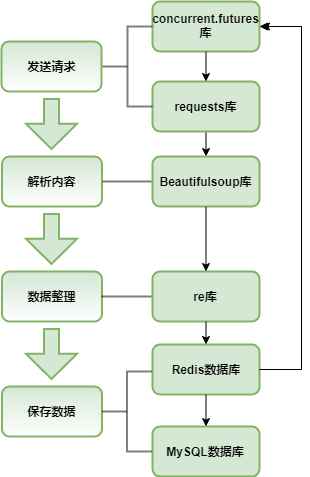

The diagram above was exported from draw.io. Its source (the exported page's mxGraphModel, read from the mxfile embedded in the PNG):
<mxGraphModel dx="1010" dy="579" grid="1" gridSize="10" guides="1" tooltips="1" connect="1" arrows="1" fold="1" page="1" pageScale="1" pageWidth="827" pageHeight="1169" math="0" shadow="0">
  <root>
    <mxCell id="0" />
    <mxCell id="1" parent="0" />
    <mxCell id="4Dj3XYTSy1ZKIT1QVW1Q-1" value="发送请求" style="rounded=1;whiteSpace=wrap;html=1;fillColor=#d5e8d4;strokeColor=#82b366;strokeWidth=2;fontStyle=1;gradientColor=#ffffff;" vertex="1" parent="1">
      <mxGeometry x="260" y="110" width="100" height="50" as="geometry" />
    </mxCell>
    <mxCell id="4Dj3XYTSy1ZKIT1QVW1Q-5" value="解析内容" style="rounded=1;whiteSpace=wrap;html=1;fillColor=#d5e8d4;strokeColor=#82b366;strokeWidth=2;fontStyle=1;gradientColor=#ffffff;" vertex="1" parent="1">
      <mxGeometry x="260.5" y="225" width="100" height="50" as="geometry" />
    </mxCell>
    <mxCell id="4Dj3XYTSy1ZKIT1QVW1Q-6" value="数据整理" style="rounded=1;whiteSpace=wrap;html=1;fillColor=#d5e8d4;strokeColor=#82b366;strokeWidth=2;fontStyle=1;gradientColor=#ffffff;" vertex="1" parent="1">
      <mxGeometry x="260.5" y="340" width="100" height="50" as="geometry" />
    </mxCell>
    <mxCell id="4Dj3XYTSy1ZKIT1QVW1Q-7" value="保存数据" style="rounded=1;whiteSpace=wrap;html=1;fillColor=#d5e8d4;strokeColor=#82b366;strokeWidth=2;fontStyle=1;gradientColor=#ffffff;" vertex="1" parent="1">
      <mxGeometry x="260.5" y="455" width="100" height="50" as="geometry" />
    </mxCell>
    <mxCell id="4Dj3XYTSy1ZKIT1QVW1Q-11" value="" style="html=1;shadow=0;dashed=0;align=center;verticalAlign=middle;shape=mxgraph.arrows2.arrow;dy=0.71;dx=25.2;direction=south;notch=0;strokeWidth=2;labelPosition=center;verticalLabelPosition=middle;fillColor=#d5e8d4;strokeColor=#82b366;" vertex="1" parent="1">
      <mxGeometry x="284.5" y="167.5" width="51" height="50" as="geometry" />
    </mxCell>
    <mxCell id="4Dj3XYTSy1ZKIT1QVW1Q-14" value="" style="html=1;shadow=0;dashed=0;align=center;verticalAlign=middle;shape=mxgraph.arrows2.arrow;dy=0.71;dx=25.2;direction=south;notch=0;strokeWidth=2;labelPosition=center;verticalLabelPosition=middle;fillColor=#d5e8d4;strokeColor=#82b366;" vertex="1" parent="1">
      <mxGeometry x="284.5" y="282.5" width="51" height="50" as="geometry" />
    </mxCell>
    <mxCell id="4Dj3XYTSy1ZKIT1QVW1Q-15" value="" style="html=1;shadow=0;dashed=0;align=center;verticalAlign=middle;shape=mxgraph.arrows2.arrow;dy=0.71;dx=25.2;direction=south;notch=0;strokeWidth=2;labelPosition=center;verticalLabelPosition=middle;fillColor=#d5e8d4;strokeColor=#82b366;" vertex="1" parent="1">
      <mxGeometry x="284.5" y="397.5" width="51" height="50" as="geometry" />
    </mxCell>
    <mxCell id="4Dj3XYTSy1ZKIT1QVW1Q-26" value="concurrent.futures&lt;br&gt;库" style="rounded=1;whiteSpace=wrap;html=1;fillColor=#d5e8d4;strokeColor=#82b366;strokeWidth=2;fontStyle=1" vertex="1" parent="1">
      <mxGeometry x="411" y="70" width="107" height="50" as="geometry" />
    </mxCell>
    <mxCell id="4Dj3XYTSy1ZKIT1QVW1Q-59" style="edgeStyle=none;rounded=0;orthogonalLoop=1;jettySize=auto;html=1;entryX=0.5;entryY=0;entryDx=0;entryDy=0;strokeWidth=1;" edge="1" parent="1" source="4Dj3XYTSy1ZKIT1QVW1Q-27" target="4Dj3XYTSy1ZKIT1QVW1Q-28">
      <mxGeometry relative="1" as="geometry" />
    </mxCell>
    <mxCell id="4Dj3XYTSy1ZKIT1QVW1Q-27" value="requests库" style="rounded=1;whiteSpace=wrap;html=1;fillColor=#d5e8d4;strokeColor=#82b366;strokeWidth=2;fontStyle=1" vertex="1" parent="1">
      <mxGeometry x="411" y="150" width="107" height="50" as="geometry" />
    </mxCell>
    <mxCell id="4Dj3XYTSy1ZKIT1QVW1Q-28" value="Beautifulsoup库" style="rounded=1;whiteSpace=wrap;html=1;fillColor=#d5e8d4;strokeColor=#82b366;strokeWidth=2;fontStyle=1" vertex="1" parent="1">
      <mxGeometry x="411" y="225" width="107" height="50" as="geometry" />
    </mxCell>
    <mxCell id="4Dj3XYTSy1ZKIT1QVW1Q-29" value="Redis数据库" style="rounded=1;whiteSpace=wrap;html=1;fillColor=#d5e8d4;strokeColor=#82b366;strokeWidth=2;fontStyle=1" vertex="1" parent="1">
      <mxGeometry x="411" y="413" width="107" height="50" as="geometry" />
    </mxCell>
    <mxCell id="4Dj3XYTSy1ZKIT1QVW1Q-31" value="MySQL数据库" style="rounded=1;whiteSpace=wrap;html=1;fillColor=#d5e8d4;strokeColor=#82b366;strokeWidth=2;fontStyle=1" vertex="1" parent="1">
      <mxGeometry x="411" y="495" width="107" height="50" as="geometry" />
    </mxCell>
    <mxCell id="4Dj3XYTSy1ZKIT1QVW1Q-34" value="re库" style="rounded=1;whiteSpace=wrap;html=1;fillColor=#d5e8d4;strokeColor=#82b366;strokeWidth=2;fontStyle=1" vertex="1" parent="1">
      <mxGeometry x="411" y="340" width="107" height="50" as="geometry" />
    </mxCell>
    <mxCell id="4Dj3XYTSy1ZKIT1QVW1Q-38" value="" style="strokeWidth=2;html=1;shape=mxgraph.flowchart.annotation_2;align=left;pointerEvents=1;opacity=50;" vertex="1" parent="1">
      <mxGeometry x="361" y="95" width="50" height="80" as="geometry" />
    </mxCell>
    <mxCell id="4Dj3XYTSy1ZKIT1QVW1Q-39" value="" style="line;strokeWidth=2;html=1;opacity=50;" vertex="1" parent="1">
      <mxGeometry x="361" y="245" width="49" height="10" as="geometry" />
    </mxCell>
    <mxCell id="4Dj3XYTSy1ZKIT1QVW1Q-40" value="" style="line;strokeWidth=2;html=1;opacity=50;" vertex="1" parent="1">
      <mxGeometry x="360" y="360" width="50" height="10" as="geometry" />
    </mxCell>
    <mxCell id="4Dj3XYTSy1ZKIT1QVW1Q-41" value="" style="strokeWidth=2;html=1;shape=mxgraph.flowchart.annotation_2;align=left;pointerEvents=1;opacity=50;" vertex="1" parent="1">
      <mxGeometry x="360.5" y="440" width="50" height="80" as="geometry" />
    </mxCell>
    <mxCell id="4Dj3XYTSy1ZKIT1QVW1Q-54" value="" style="endArrow=classic;html=1;strokeWidth=1;" edge="1" parent="1">
      <mxGeometry width="50" height="50" relative="1" as="geometry">
        <mxPoint x="560" y="95" as="sourcePoint" />
        <mxPoint x="520" y="95" as="targetPoint" />
      </mxGeometry>
    </mxCell>
    <mxCell id="4Dj3XYTSy1ZKIT1QVW1Q-57" value="" style="endArrow=classic;html=1;strokeWidth=1;exitX=0.5;exitY=1;exitDx=0;exitDy=0;entryX=0.5;entryY=0;entryDx=0;entryDy=0;" edge="1" parent="1" source="4Dj3XYTSy1ZKIT1QVW1Q-26" target="4Dj3XYTSy1ZKIT1QVW1Q-27">
      <mxGeometry width="50" height="50" relative="1" as="geometry">
        <mxPoint x="440" y="165" as="sourcePoint" />
        <mxPoint x="470" y="125" as="targetPoint" />
      </mxGeometry>
    </mxCell>
    <mxCell id="4Dj3XYTSy1ZKIT1QVW1Q-68" style="edgeStyle=none;rounded=0;orthogonalLoop=1;jettySize=auto;html=1;strokeWidth=1;exitX=0.5;exitY=1;exitDx=0;exitDy=0;" edge="1" parent="1" source="4Dj3XYTSy1ZKIT1QVW1Q-28" target="4Dj3XYTSy1ZKIT1QVW1Q-34">
      <mxGeometry relative="1" as="geometry">
        <mxPoint x="474.5" y="210" as="sourcePoint" />
        <mxPoint x="474.5" y="235" as="targetPoint" />
      </mxGeometry>
    </mxCell>
    <mxCell id="4Dj3XYTSy1ZKIT1QVW1Q-69" style="edgeStyle=none;rounded=0;orthogonalLoop=1;jettySize=auto;html=1;strokeWidth=1;exitX=0.5;exitY=1;exitDx=0;exitDy=0;" edge="1" parent="1" source="4Dj3XYTSy1ZKIT1QVW1Q-34" target="4Dj3XYTSy1ZKIT1QVW1Q-29">
      <mxGeometry relative="1" as="geometry">
        <mxPoint x="474.5" y="285" as="sourcePoint" />
        <mxPoint x="474.5" y="350" as="targetPoint" />
      </mxGeometry>
    </mxCell>
    <mxCell id="4Dj3XYTSy1ZKIT1QVW1Q-70" style="edgeStyle=none;rounded=0;orthogonalLoop=1;jettySize=auto;html=1;strokeWidth=1;exitX=0.5;exitY=1;exitDx=0;exitDy=0;entryX=0.5;entryY=0;entryDx=0;entryDy=0;" edge="1" parent="1" source="4Dj3XYTSy1ZKIT1QVW1Q-29" target="4Dj3XYTSy1ZKIT1QVW1Q-31">
      <mxGeometry relative="1" as="geometry">
        <mxPoint x="484.5" y="295" as="sourcePoint" />
        <mxPoint x="484.5" y="360" as="targetPoint" />
      </mxGeometry>
    </mxCell>
    <mxCell id="4Dj3XYTSy1ZKIT1QVW1Q-71" style="edgeStyle=none;rounded=0;orthogonalLoop=1;jettySize=auto;html=1;strokeWidth=1;exitX=1;exitY=0.5;exitDx=0;exitDy=0;entryX=1;entryY=0.5;entryDx=0;entryDy=0;" edge="1" parent="1" source="4Dj3XYTSy1ZKIT1QVW1Q-29" target="4Dj3XYTSy1ZKIT1QVW1Q-26">
      <mxGeometry relative="1" as="geometry">
        <mxPoint x="494.5" y="305" as="sourcePoint" />
        <mxPoint x="494.5" y="370" as="targetPoint" />
        <Array as="points">
          <mxPoint x="560" y="438" />
          <mxPoint x="560" y="95" />
        </Array>
      </mxGeometry>
    </mxCell>
  </root>
</mxGraphModel>